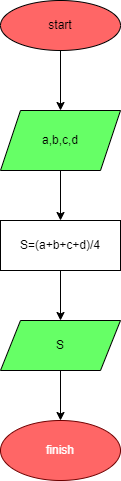

The diagram above was exported from draw.io. Its source (the exported page's mxGraphModel, read from the mxfile embedded in the PNG):
<mxGraphModel dx="519" dy="262" grid="1" gridSize="10" guides="1" tooltips="1" connect="1" arrows="1" fold="1" page="1" pageScale="1" pageWidth="827" pageHeight="1169" math="0" shadow="0">
  <root>
    <mxCell id="0" />
    <mxCell id="1" parent="0" />
    <mxCell id="4" value="" style="edgeStyle=none;html=1;" parent="1" source="2" target="3" edge="1">
      <mxGeometry relative="1" as="geometry" />
    </mxCell>
    <mxCell id="2" value="start" style="ellipse;whiteSpace=wrap;html=1;fillColor=#FF6666;" parent="1" vertex="1">
      <mxGeometry x="100" y="30" width="120" height="50" as="geometry" />
    </mxCell>
    <mxCell id="6" value="" style="edgeStyle=none;html=1;" parent="1" source="3" target="5" edge="1">
      <mxGeometry relative="1" as="geometry" />
    </mxCell>
    <mxCell id="3" value="&lt;font color=&quot;#000000&quot;&gt;a,b,c,d&lt;/font&gt;" style="shape=parallelogram;perimeter=parallelogramPerimeter;whiteSpace=wrap;html=1;fixedSize=1;fillColor=#66FF66;" parent="1" vertex="1">
      <mxGeometry x="100" y="140" width="120" height="60" as="geometry" />
    </mxCell>
    <mxCell id="8" value="" style="edgeStyle=none;html=1;" parent="1" source="5" target="7" edge="1">
      <mxGeometry relative="1" as="geometry" />
    </mxCell>
    <mxCell id="5" value="S=(a+b+c+d)/4" style="whiteSpace=wrap;html=1;" parent="1" vertex="1">
      <mxGeometry x="100" y="250" width="120" height="50" as="geometry" />
    </mxCell>
    <mxCell id="10" value="" style="edgeStyle=none;html=1;" parent="1" source="7" target="9" edge="1">
      <mxGeometry relative="1" as="geometry" />
    </mxCell>
    <mxCell id="7" value="&lt;font color=&quot;#000000&quot;&gt;S&lt;/font&gt;" style="shape=parallelogram;perimeter=parallelogramPerimeter;whiteSpace=wrap;html=1;fixedSize=1;fillColor=#66FF66;" parent="1" vertex="1">
      <mxGeometry x="100" y="350" width="120" height="50" as="geometry" />
    </mxCell>
    <mxCell id="9" value="finish" style="ellipse;whiteSpace=wrap;html=1;fillColor=#FF6666;fontColor=#ffffff;strokeColor=#6F0000;" parent="1" vertex="1">
      <mxGeometry x="100" y="450" width="120" height="60" as="geometry" />
    </mxCell>
  </root>
</mxGraphModel>